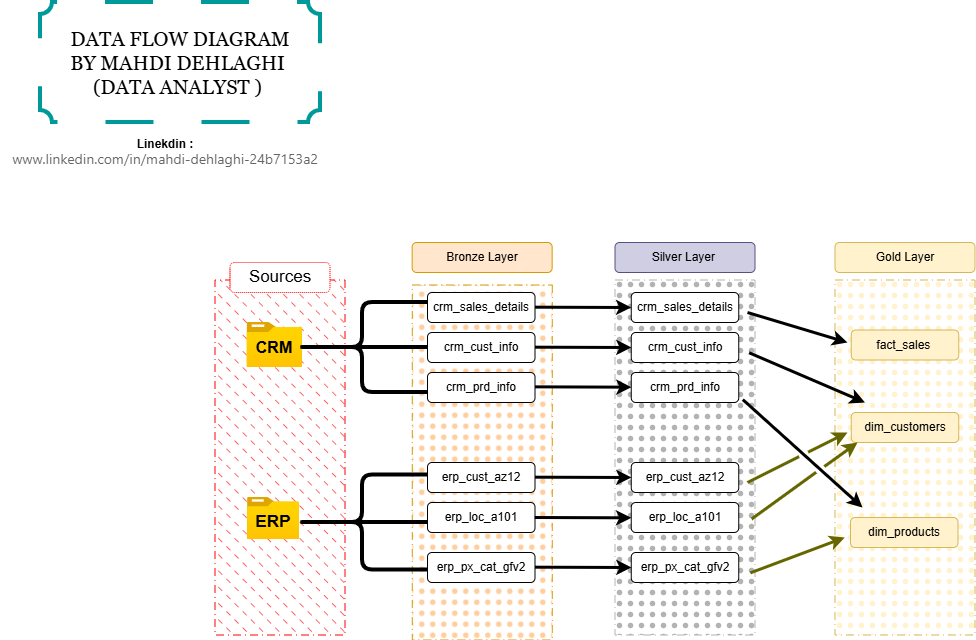

The diagram above was exported from draw.io. Its source (the exported page's mxGraphModel, read from the mxfile embedded in the PNG):
<mxGraphModel dx="1692" dy="1652" grid="1" gridSize="10" guides="1" tooltips="1" connect="1" arrows="1" fold="1" page="1" pageScale="1" pageWidth="850" pageHeight="1100" math="0" shadow="0">
  <root>
    <mxCell id="0" />
    <mxCell id="1" parent="0" />
    <mxCell id="g15y3OxjpTasw1SGaqsJ-3" parent="1" style="rounded=0;whiteSpace=wrap;html=1;rotation=90;fillColor=#FF3333;dashed=1;dashPattern=8 4 1 4;strokeColor=#FF0000;fillStyle=dashed;" value="" vertex="1">
      <mxGeometry height="130" width="355" x="-5" y="240" as="geometry" />
    </mxCell>
    <mxCell id="g15y3OxjpTasw1SGaqsJ-4" parent="1" style="rounded=1;whiteSpace=wrap;html=1;fillColor=default;strokeColor=#FF0000;dashed=1;dashPattern=1 1;" value="&lt;font style=&quot;font-size: 17px;&quot;&gt;Sources&lt;/font&gt;" vertex="1">
      <mxGeometry height="30" width="100" x="122.5" y="110" as="geometry" />
    </mxCell>
    <mxCell id="g15y3OxjpTasw1SGaqsJ-7" parent="1" style="image;aspect=fixed;html=1;points=[];align=center;fontSize=12;image=img/lib/azure2/general/Folder_Blank.svg;" value="" vertex="1">
      <mxGeometry height="45" width="55.45" x="139.55" y="170" as="geometry" />
    </mxCell>
    <mxCell id="g15y3OxjpTasw1SGaqsJ-8" parent="1" style="image;aspect=fixed;html=1;points=[];align=center;fontSize=12;image=img/lib/azure2/general/Folder_Blank.svg;" value="" vertex="1">
      <mxGeometry height="42.14" width="51.93" x="140" y="345" as="geometry" />
    </mxCell>
    <mxCell id="g15y3OxjpTasw1SGaqsJ-9" parent="1" style="text;html=1;whiteSpace=wrap;strokeColor=none;fillColor=none;align=center;verticalAlign=middle;rounded=0;autosize=1;resizable=0;" value="&lt;font style=&quot;font-size: 16px;&quot;&gt;&lt;b style=&quot;&quot;&gt;CRM&lt;/b&gt;&lt;/font&gt;" vertex="1">
      <mxGeometry height="30" width="60" x="137.28000000000003" y="180" as="geometry" />
    </mxCell>
    <mxCell id="g15y3OxjpTasw1SGaqsJ-10" parent="1" style="text;html=1;whiteSpace=wrap;strokeColor=none;fillColor=none;align=center;verticalAlign=middle;rounded=0;autosize=1;resizable=0;" value="&lt;font style=&quot;font-size: 17px;&quot;&gt;&lt;b style=&quot;&quot;&gt;ERP&lt;/b&gt;&lt;/font&gt;" vertex="1">
      <mxGeometry height="30" width="60" x="135.97" y="355" as="geometry" />
    </mxCell>
    <mxCell id="g15y3OxjpTasw1SGaqsJ-12" parent="1" style="rounded=0;whiteSpace=wrap;html=1;rotation=90;fillColor=#FFCE9F;dashed=1;dashPattern=8 4 1 4;strokeColor=#d79b00;fillStyle=dots;" value="" vertex="1">
      <mxGeometry height="140" width="355" x="197.28" y="240" as="geometry" />
    </mxCell>
    <mxCell id="g15y3OxjpTasw1SGaqsJ-13" parent="1" style="rounded=1;whiteSpace=wrap;html=1;fillColor=#ffe6cc;strokeColor=#d79b00;" value="Bronze Layer" vertex="1">
      <mxGeometry height="30" width="140" x="304.65" y="90" as="geometry" />
    </mxCell>
    <mxCell id="g15y3OxjpTasw1SGaqsJ-14" parent="1" style="rounded=1;whiteSpace=wrap;html=1;fillStyle=auto;fillColor=default;" value="crm_prd_info" vertex="1">
      <mxGeometry height="30" width="107.5" x="320" y="220" as="geometry" />
    </mxCell>
    <mxCell id="g15y3OxjpTasw1SGaqsJ-15" parent="1" style="rounded=1;whiteSpace=wrap;html=1;" value="crm_sales_details" vertex="1">
      <mxGeometry height="30" width="107.5" x="320" y="140" as="geometry" />
    </mxCell>
    <mxCell id="g15y3OxjpTasw1SGaqsJ-16" parent="1" style="rounded=1;whiteSpace=wrap;html=1;" value="crm_cust_info" vertex="1">
      <mxGeometry height="30" width="107.5" x="320" y="180" as="geometry" />
    </mxCell>
    <mxCell id="g15y3OxjpTasw1SGaqsJ-29" parent="1" style="shape=curlyBracket;whiteSpace=wrap;html=1;rounded=1;labelPosition=left;verticalLabelPosition=middle;align=right;verticalAlign=middle;fontStyle=0;strokeWidth=4;" value="" vertex="1">
      <mxGeometry height="90" width="130" x="190" y="150" as="geometry" />
    </mxCell>
    <mxCell id="g15y3OxjpTasw1SGaqsJ-30" parent="1" style="line;strokeWidth=4;html=1;perimeter=backbonePerimeter;points=[];outlineConnect=0;" value="" vertex="1">
      <mxGeometry height="10" width="70" x="250" y="190" as="geometry" />
    </mxCell>
    <mxCell id="g15y3OxjpTasw1SGaqsJ-35" parent="1" style="rounded=1;whiteSpace=wrap;html=1;fillStyle=auto;fillColor=default;" value="erp_px_cat_gfv2" vertex="1">
      <mxGeometry height="30" width="107.5" x="320" y="400" as="geometry" />
    </mxCell>
    <mxCell id="g15y3OxjpTasw1SGaqsJ-36" parent="1" style="rounded=1;whiteSpace=wrap;html=1;" value="erp_cust_az12" vertex="1">
      <mxGeometry height="30" width="107.5" x="320" y="310" as="geometry" />
    </mxCell>
    <mxCell id="g15y3OxjpTasw1SGaqsJ-37" parent="1" style="rounded=1;whiteSpace=wrap;html=1;" value="erp_loc_a101" vertex="1">
      <mxGeometry height="30" width="107.5" x="320" y="350" as="geometry" />
    </mxCell>
    <mxCell id="g15y3OxjpTasw1SGaqsJ-38" parent="1" style="line;strokeWidth=4;html=1;perimeter=backbonePerimeter;points=[];outlineConnect=0;" value="" vertex="1">
      <mxGeometry height="10" width="70" x="250" y="365" as="geometry" />
    </mxCell>
    <mxCell id="g15y3OxjpTasw1SGaqsJ-39" parent="1" style="shape=curlyBracket;whiteSpace=wrap;html=1;rounded=1;labelPosition=left;verticalLabelPosition=middle;align=right;verticalAlign=middle;size=0.5;strokeWidth=4;" value="" vertex="1">
      <mxGeometry height="95" width="130" x="190" y="322.5" as="geometry" />
    </mxCell>
    <mxCell id="g15y3OxjpTasw1SGaqsJ-42" parent="1" style="verticalLabelPosition=bottom;verticalAlign=top;html=1;shape=mxgraph.basic.plaque;dx=6;whiteSpace=wrap;dashed=1;dashPattern=12 12;strokeColor=#009999;strokeWidth=4;" value="" vertex="1">
      <mxGeometry height="120" width="280" x="-67" y="-150" as="geometry" />
    </mxCell>
    <mxCell id="g15y3OxjpTasw1SGaqsJ-43" parent="1" style="text;html=1;whiteSpace=wrap;strokeColor=none;fillColor=none;align=center;verticalAlign=middle;rounded=0;autosize=1;resizable=0;" value="&lt;font style=&quot;font-size: 20px;&quot; face=&quot;Georgia&quot;&gt;DATA FLOW DIAGRAM&lt;/font&gt;&lt;div&gt;&lt;font style=&quot;font-size: 20px;&quot; face=&quot;Georgia&quot;&gt;BY MAHDI DEHLAGHI&amp;nbsp;&lt;/font&gt;&lt;/div&gt;&lt;div&gt;&lt;font style=&quot;font-size: 20px;&quot; face=&quot;Georgia&quot;&gt;(DATA ANALYST )&amp;nbsp;&lt;/font&gt;&lt;/div&gt;" vertex="1">
      <mxGeometry height="90" width="240" x="-47" y="-135" as="geometry" />
    </mxCell>
    <mxCell id="g15y3OxjpTasw1SGaqsJ-45" parent="1" style="text;html=1;whiteSpace=wrap;strokeColor=none;fillColor=none;align=center;verticalAlign=middle;rounded=0;autosize=1;resizable=0;" value="&lt;b&gt;Linekdin :&lt;/b&gt;&lt;div&gt;&lt;span style=&quot;color: rgba(0, 0, 0, 0.6); font-family: system-ui, -apple-system, BlinkMacSystemFont, &amp;quot;Segoe UI&amp;quot;, Roboto, Ubuntu, Oxygen, Cantarell, &amp;quot;Fira Sans&amp;quot;, &amp;quot;Droid Sans&amp;quot;, &amp;quot;Helvetica Neue&amp;quot;, Arial, sans-serif, &amp;quot;Apple Color Emoji&amp;quot;, &amp;quot;Segoe UI Emoji&amp;quot;, &amp;quot;Segoe UI Symbol&amp;quot;; font-size: 14px; text-align: start; white-space-collapse: preserve; background-color: rgb(255, 255, 255);&quot;&gt;www.linkedin.com/in/mahdi-dehlaghi-24b7153a2&lt;/span&gt;&lt;/div&gt;" vertex="1">
      <mxGeometry height="40" width="330" x="-107.5" y="-20" as="geometry" />
    </mxCell>
    <mxCell id="702txtn1WdRV9sR02FTU-3" parent="1" style="rounded=0;whiteSpace=wrap;html=1;rotation=90;fillColor=#B3B3B3;dashed=1;dashPattern=8 4 1 4;strokeColor=#B3B3B3;fillStyle=dots;" value="" vertex="1">
      <mxGeometry height="140" width="355" x="400" y="235" as="geometry" />
    </mxCell>
    <mxCell id="702txtn1WdRV9sR02FTU-5" parent="1" style="rounded=1;whiteSpace=wrap;html=1;fillStyle=auto;fillColor=default;" value="crm_prd_info" vertex="1">
      <mxGeometry height="30" width="107.5" x="523.75" y="220" as="geometry" />
    </mxCell>
    <mxCell id="702txtn1WdRV9sR02FTU-6" parent="1" style="rounded=1;whiteSpace=wrap;html=1;" value="crm_sales_details" vertex="1">
      <mxGeometry height="30" width="107.5" x="523.75" y="140" as="geometry" />
    </mxCell>
    <mxCell id="702txtn1WdRV9sR02FTU-7" parent="1" style="rounded=1;whiteSpace=wrap;html=1;" value="crm_cust_info" vertex="1">
      <mxGeometry height="30" width="107.5" x="523.75" y="180" as="geometry" />
    </mxCell>
    <mxCell id="702txtn1WdRV9sR02FTU-8" parent="1" style="rounded=1;whiteSpace=wrap;html=1;fillStyle=auto;fillColor=default;" value="erp_px_cat_gfv2" vertex="1">
      <mxGeometry height="30" width="107.5" x="523.75" y="400" as="geometry" />
    </mxCell>
    <mxCell id="702txtn1WdRV9sR02FTU-9" parent="1" style="rounded=1;whiteSpace=wrap;html=1;" value="erp_cust_az12" vertex="1">
      <mxGeometry height="30" width="107.5" x="523.75" y="310" as="geometry" />
    </mxCell>
    <mxCell id="702txtn1WdRV9sR02FTU-10" parent="1" style="rounded=1;whiteSpace=wrap;html=1;" value="erp_loc_a101" vertex="1">
      <mxGeometry height="30" width="107.5" x="523.75" y="350" as="geometry" />
    </mxCell>
    <mxCell id="702txtn1WdRV9sR02FTU-11" parent="1" style="rounded=1;whiteSpace=wrap;html=1;fillColor=#d0cee2;strokeColor=#56517e;" value="Silver Layer&amp;nbsp;" vertex="1">
      <mxGeometry height="30" width="140" x="507.5" y="90" as="geometry" />
    </mxCell>
    <mxCell id="702txtn1WdRV9sR02FTU-13" edge="1" parent="1" style="endArrow=classic;html=1;rounded=0;strokeWidth=3;entryX=0;entryY=0.5;entryDx=0;entryDy=0;" target="702txtn1WdRV9sR02FTU-6" value="">
      <mxGeometry height="50" relative="1" width="50" as="geometry">
        <mxPoint x="427.5" y="154.68" as="sourcePoint" />
        <mxPoint x="517.5" y="154.68" as="targetPoint" />
      </mxGeometry>
    </mxCell>
    <mxCell id="702txtn1WdRV9sR02FTU-14" edge="1" parent="1" style="endArrow=classic;html=1;rounded=0;strokeWidth=3;entryX=0;entryY=0.5;entryDx=0;entryDy=0;" value="">
      <mxGeometry height="50" relative="1" width="50" as="geometry">
        <mxPoint x="427.5" y="194.68" as="sourcePoint" />
        <mxPoint x="524" y="195" as="targetPoint" />
      </mxGeometry>
    </mxCell>
    <mxCell id="702txtn1WdRV9sR02FTU-15" edge="1" parent="1" style="endArrow=classic;html=1;rounded=0;strokeWidth=3;entryX=0;entryY=0.5;entryDx=0;entryDy=0;" value="">
      <mxGeometry height="50" relative="1" width="50" as="geometry">
        <mxPoint x="427.5" y="234.35000000000002" as="sourcePoint" />
        <mxPoint x="524" y="234.67000000000002" as="targetPoint" />
      </mxGeometry>
    </mxCell>
    <mxCell id="702txtn1WdRV9sR02FTU-16" edge="1" parent="1" style="endArrow=classic;html=1;rounded=0;strokeWidth=3;entryX=0;entryY=0.5;entryDx=0;entryDy=0;" value="">
      <mxGeometry height="50" relative="1" width="50" as="geometry">
        <mxPoint x="427.5" y="324.68" as="sourcePoint" />
        <mxPoint x="524" y="325" as="targetPoint" />
      </mxGeometry>
    </mxCell>
    <mxCell id="702txtn1WdRV9sR02FTU-17" edge="1" parent="1" style="endArrow=classic;html=1;rounded=0;strokeWidth=3;entryX=0;entryY=0.5;entryDx=0;entryDy=0;" value="">
      <mxGeometry height="50" relative="1" width="50" as="geometry">
        <mxPoint x="427.25" y="365" as="sourcePoint" />
        <mxPoint x="523.75" y="365.32" as="targetPoint" />
      </mxGeometry>
    </mxCell>
    <mxCell id="702txtn1WdRV9sR02FTU-18" edge="1" parent="1" style="endArrow=classic;html=1;rounded=0;strokeWidth=3;entryX=0;entryY=0.5;entryDx=0;entryDy=0;" value="">
      <mxGeometry height="50" relative="1" width="50" as="geometry">
        <mxPoint x="427.5" y="414.68" as="sourcePoint" />
        <mxPoint x="524" y="415" as="targetPoint" />
      </mxGeometry>
    </mxCell>
    <mxCell id="_fmhITgvibsZ1oIQQj9r-1" parent="1" style="rounded=0;whiteSpace=wrap;html=1;rotation=90;fillColor=#fff2cc;dashed=1;dashPattern=8 4 1 4;strokeColor=#d6b656;fillStyle=dots;" value="" vertex="1">
      <mxGeometry height="140" width="355" x="620" y="235" as="geometry" />
    </mxCell>
    <mxCell id="_fmhITgvibsZ1oIQQj9r-2" parent="1" style="rounded=1;whiteSpace=wrap;html=1;fillStyle=auto;fillColor=#fff2cc;strokeColor=#d6b656;" value="dim_products" vertex="1">
      <mxGeometry height="30" width="107.5" x="743" y="365" as="geometry" />
    </mxCell>
    <mxCell id="_fmhITgvibsZ1oIQQj9r-3" parent="1" style="rounded=1;whiteSpace=wrap;html=1;fillColor=#fff2cc;strokeColor=#d6b656;" value="fact_sales&amp;nbsp;" vertex="1">
      <mxGeometry height="30" width="107.5" x="743.75" y="177.5" as="geometry" />
    </mxCell>
    <mxCell id="_fmhITgvibsZ1oIQQj9r-4" parent="1" style="rounded=1;whiteSpace=wrap;html=1;fillColor=#fff2cc;strokeColor=#d6b656;" value="dim_customers" vertex="1">
      <mxGeometry height="30" width="107.5" x="743.75" y="260" as="geometry" />
    </mxCell>
    <mxCell id="_fmhITgvibsZ1oIQQj9r-8" parent="1" style="rounded=1;whiteSpace=wrap;html=1;fillColor=#fff2cc;strokeColor=#d6b656;" value="Gold Layer" vertex="1">
      <mxGeometry height="30" width="140" x="727.5" y="90" as="geometry" />
    </mxCell>
    <mxCell id="_fmhITgvibsZ1oIQQj9r-9" edge="1" parent="1" style="endArrow=classic;html=1;rounded=0;strokeWidth=3;" value="">
      <mxGeometry height="50" relative="1" width="50" as="geometry">
        <mxPoint x="640" y="160" as="sourcePoint" />
        <mxPoint x="740" y="190" as="targetPoint" />
      </mxGeometry>
    </mxCell>
    <mxCell id="_fmhITgvibsZ1oIQQj9r-10" edge="1" parent="1" source="702txtn1WdRV9sR02FTU-3" style="endArrow=classic;html=1;rounded=0;exitX=0.205;exitY=0.042;exitDx=0;exitDy=0;exitPerimeter=0;strokeWidth=3;" value="">
      <mxGeometry height="50" relative="1" width="50" as="geometry">
        <mxPoint x="670" y="194.44" as="sourcePoint" />
        <mxPoint x="757.5" y="249.99555555555565" as="targetPoint" />
      </mxGeometry>
    </mxCell>
    <mxCell id="_fmhITgvibsZ1oIQQj9r-11" edge="1" parent="1" source="702txtn1WdRV9sR02FTU-5" style="endArrow=classic;html=1;rounded=0;exitX=1.038;exitY=0.904;exitDx=0;exitDy=0;exitPerimeter=0;entryX=0.642;entryY=1.024;entryDx=0;entryDy=0;entryPerimeter=0;strokeWidth=3;jumpStyle=gap;" value="">
      <mxGeometry height="50" relative="1" width="50" as="geometry">
        <mxPoint x="670.36" y="239.59" as="sourcePoint" />
        <mxPoint x="754.9999999999999" y="355.00000000000006" as="targetPoint" />
      </mxGeometry>
    </mxCell>
    <mxCell id="_fmhITgvibsZ1oIQQj9r-12" edge="1" parent="1" style="endArrow=classic;html=1;rounded=0;fillColor=#ffff88;strokeColor=#666600;strokeWidth=3;jumpStyle=gap;" value="">
      <mxGeometry height="50" relative="1" width="50" as="geometry">
        <mxPoint x="640" y="330" as="sourcePoint" />
        <mxPoint x="740" y="280" as="targetPoint" />
      </mxGeometry>
    </mxCell>
    <mxCell id="_fmhITgvibsZ1oIQQj9r-13" edge="1" parent="1" source="702txtn1WdRV9sR02FTU-3" style="endArrow=classic;html=1;rounded=0;exitX=0.673;exitY=0.024;exitDx=0;exitDy=0;exitPerimeter=0;fillColor=#ffff88;strokeColor=#666600;strokeWidth=3;jumpStyle=gap;" value="">
      <mxGeometry height="50" relative="1" width="50" as="geometry">
        <mxPoint x="652" y="338" as="sourcePoint" />
        <mxPoint x="750" y="290" as="targetPoint" />
      </mxGeometry>
    </mxCell>
    <mxCell id="_fmhITgvibsZ1oIQQj9r-14" edge="1" parent="1" source="702txtn1WdRV9sR02FTU-3" style="endArrow=classic;html=1;rounded=0;fillColor=#ffff88;strokeColor=#666600;strokeWidth=3;exitX=0.825;exitY=0.033;exitDx=0;exitDy=0;exitPerimeter=0;" value="">
      <mxGeometry height="50" relative="1" width="50" as="geometry">
        <mxPoint x="660" y="440" as="sourcePoint" />
        <mxPoint x="737.25" y="385" as="targetPoint" />
      </mxGeometry>
    </mxCell>
  </root>
</mxGraphModel>